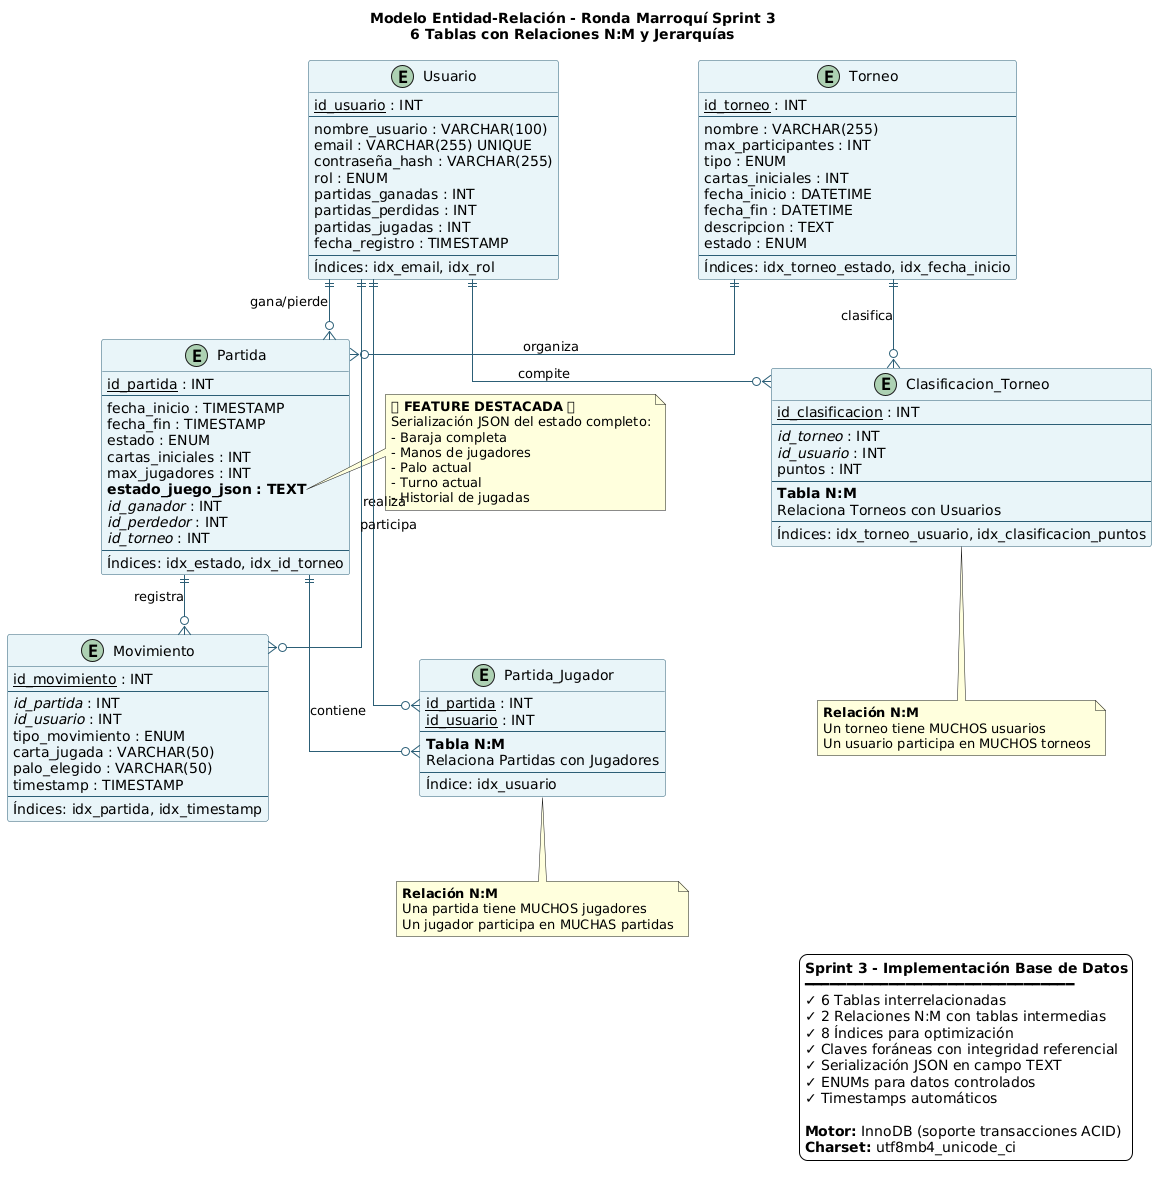

The diagram above was rendered by PlantUML. Its source (embedded in the PNG):
@startuml
skinparam classAttributeIconSize 0
skinparam linetype ortho
skinparam backgroundColor #FEFEFE
skinparam class {
    BackgroundColor #E8F4F8
    BorderColor #2C5F77
    ArrowColor #2C5F77
}

title Modelo Entidad-Relación - Ronda Marroquí Sprint 3\n6 Tablas con Relaciones N:M y Jerarquías

entity Usuario {
  <u>id_usuario</u> : INT
  --
  nombre_usuario : VARCHAR(100)
  email : VARCHAR(255) UNIQUE
  contraseña_hash : VARCHAR(255)
  rol : ENUM
  partidas_ganadas : INT
  partidas_perdidas : INT
  partidas_jugadas : INT
  fecha_registro : TIMESTAMP
  --
  Índices: idx_email, idx_rol
}

entity Torneo {
  <u>id_torneo</u> : INT
  --
  nombre : VARCHAR(255)
  max_participantes : INT
  tipo : ENUM
  cartas_iniciales : INT
  fecha_inicio : DATETIME
  fecha_fin : DATETIME
  descripcion : TEXT
  estado : ENUM
  --
  Índices: idx_torneo_estado, idx_fecha_inicio
}

entity Partida {
  <u>id_partida</u> : INT
  --
  fecha_inicio : TIMESTAMP
  fecha_fin : TIMESTAMP
  estado : ENUM
  cartas_iniciales : INT
  max_jugadores : INT
  **estado_juego_json : TEXT**
  <i>id_ganador</i> : INT
  <i>id_perdedor</i> : INT
  <i>id_torneo</i> : INT
  --
  Índices: idx_estado, idx_id_torneo
}

entity Partida_Jugador {
  <u>id_partida</u> : INT
  <u>id_usuario</u> : INT
  --
  **Tabla N:M**
  Relaciona Partidas con Jugadores
  --
  Índice: idx_usuario
}

entity Movimiento {
  <u>id_movimiento</u> : INT
  --
  <i>id_partida</i> : INT
  <i>id_usuario</i> : INT
  tipo_movimiento : ENUM
  carta_jugada : VARCHAR(50)
  palo_elegido : VARCHAR(50)
  timestamp : TIMESTAMP
  --
  Índices: idx_partida, idx_timestamp
}

entity Clasificacion_Torneo {
  <u>id_clasificacion</u> : INT
  --
  <i>id_torneo</i> : INT
  <i>id_usuario</i> : INT
  puntos : INT
  --
  **Tabla N:M**
  Relaciona Torneos con Usuarios
  --
  Índices: idx_torneo_usuario, idx_clasificacion_puntos
}

Usuario ||--o{ Partida : "gana/pierde"
Usuario ||--o{ Movimiento : "realiza"
Usuario ||--o{ Partida_Jugador : "participa"
Usuario ||--o{ Clasificacion_Torneo : "compite"

Torneo ||--o{ Partida : "organiza"
Torneo ||--o{ Clasificacion_Torneo : "clasifica"

Partida ||--o{ Partida_Jugador : "contiene"
Partida ||--o{ Movimiento : "registra"

note right of Partida::estado_juego_json
  <b>⭐ FEATURE DESTACADA ⭐</b>
  Serialización JSON del estado completo:
  - Baraja completa
  - Manos de jugadores
  - Palo actual
  - Turno actual
  - Historial de jugadas
end note

note bottom of Partida_Jugador
  <b>Relación N:M</b>
  Una partida tiene MUCHOS jugadores
  Un jugador participa en MUCHAS partidas
end note

note bottom of Clasificacion_Torneo
  <b>Relación N:M</b>
  Un torneo tiene MUCHOS usuarios
  Un usuario participa en MUCHOS torneos
end note

legend right
  <b>Sprint 3 - Implementación Base de Datos</b>
  ━━━━━━━━━━━━━━━━━━━━━━━━━━━━━━━━
  ✓ 6 Tablas interrelacionadas
  ✓ 2 Relaciones N:M con tablas intermedias
  ✓ 8 Índices para optimización
  ✓ Claves foráneas con integridad referencial
  ✓ Serialización JSON en campo TEXT
  ✓ ENUMs para datos controlados
  ✓ Timestamps automáticos
  
  <b>Motor:</b> InnoDB (soporte transacciones ACID)
  <b>Charset:</b> utf8mb4_unicode_ci
endlegend
@enduml